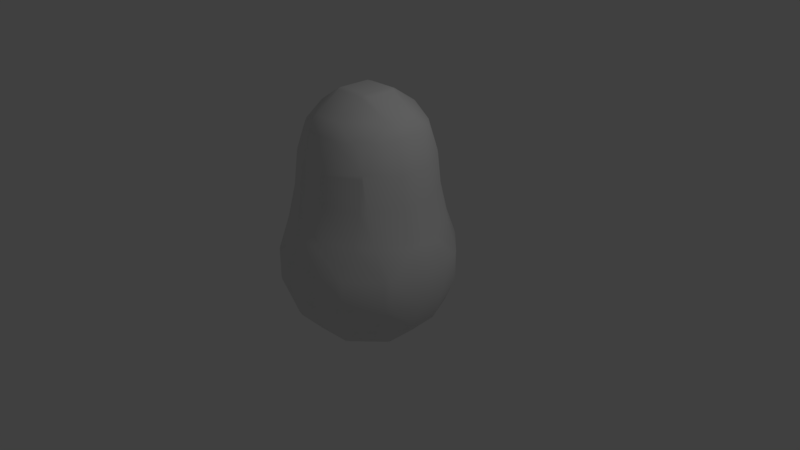 # Source: fruit.blend  (saved by Blender 2.79.0; exported with 4.5.12 LTS)
import bpy
from mathutils import Matrix  # noqa: F401  (used for matrix-valued properties, if any)

bpy.ops.wm.read_factory_settings(use_empty=True)
scene = bpy.context.scene
scene.name = 'Scene'

# ---- collections
col_collection_1 = bpy.data.collections.new('Collection 1'); scene.collection.children.link(col_collection_1)

# ---- world
world_world = bpy.data.worlds.new('World'); scene.world = world_world
world_world.color = (0.05088, 0.05088, 0.05088)
world_world.use_sun_shadow = False
world_world.sun_shadow_jitter_overblur = 0.0
world_world.cycles.sampling_method = 'MANUAL'

# ---- cameras
cam_camera = bpy.data.cameras.new('Camera')
cam_camera.clip_end = 100.0
cam_camera.lens = 35.0
cam_camera.sensor_width = 32.0
cam_camera.sensor_height = 18.0
cam_camera.ortho_scale = 7.314
cam_camera.dof.focus_distance = 0.0
cam_camera.dof.aperture_fstop = 128.0

# ---- lights
light_lamp = bpy.data.lights.new('Lamp', 'POINT')
light_lamp.transmission_factor = 0.0
light_lamp.cutoff_distance = 30.0
light_lamp.energy = 100.0
light_lamp.shadow_buffer_clip_start = 1.001
light_lamp.shadow_soft_size = 0.1
light_lamp.shadow_maximum_resolution = 0.006
light_lamp.use_absolute_resolution = True

# ---- meshes
me_mesh = bpy.data.meshes.new('Mesh')
me_mesh.from_pydata([(0.6, 0.6, 1.455), (0.6, 0.4417, 1.8), (0.4417, 0.6, 1.8), (0.2, 0.6, 1.975), (0.6, 0.2, 1.975), (0.2641, 0.2, 2.2), (0.2, 0.2641, 2.2), (0.6, -0.2, 1.975), (0.2641, -0.2, 2.2), (0.2, -0.2, 2.222), (0.2, 0.2, 2.222), (0.2, -0.2641, 2.2), (-0.2, -0.2, 2.222), (-0.2, -0.2641, 2.2), (-0.2, -0.6, 1.975), (0.2, -0.6, 1.975), (0.2, -0.719, 1.8), (-0.2, -0.719, 1.8), (-0.2, -0.8356, 1.4), (0.2, -0.8356, 1.4), (-0.2, -0.8769, 1.0), (0.2, -0.8769, 1.0), (-0.2, -0.9709, 0.6), (0.2, -0.9709, 0.6), (-0.2, -1.0, 0.5338), (0.2, -1.0, 0.5338), (0.2, -1.115, 0.2), (-0.2, -1.115, 0.2), (-0.2, -1.115, -0.2), (0.2, -1.115, -0.2), (-0.2, -1.0, -0.5302), (0.2, -1.0, -0.5302), (0.2, -0.9608, -0.6), (-0.2, -0.9608, -0.6), (-0.2, -0.6, -0.9608), (0.2, -0.6, -0.9608), (0.2, -0.5302, -1.0), (-0.2, -0.5302, -1.0), (-0.2, -0.2, -1.115), (0.2, -0.2, -1.115), (0.2, 0.2, -1.115), (-0.2, 0.2, -1.115), (0.2, 0.5302, -1.0), (-0.2, 0.5302, -1.0), (-0.2, 0.6, -0.9608), (0.2, 0.6, -0.9608), (0.2, 0.9608, -0.6), (-0.2, 0.9608, -0.6), (-0.2, 1.0, -0.5302), (0.2, 1.0, -0.5302), (0.2, 1.115, -0.2), (-0.2, 1.115, -0.2), (0.2, 1.115, 0.2), (-0.2, 1.115, 0.2), (-0.2, 1.0, 0.5338), (0.2, 1.0, 0.5338), (0.2, 0.9709, 0.6), (-0.2, 0.9709, 0.6), (0.2, 0.8769, 1.0), (-0.2, 0.8769, 1.0), (0.2, 0.8356, 1.4), (-0.2, 0.8356, 1.4), (0.2, 0.719, 1.8), (-0.2, 0.719, 1.8), (-0.2, 0.6, 1.975), (0.6, 0.6689, 1.0), (0.6, 0.6131, 1.4), (0.6689, 0.6, 1.0), (0.6131, 0.6, 1.4), (0.8769, 0.2, 1.0), (0.8356, 0.2, 1.4), (0.8769, -0.2, 1.0), (0.8356, -0.2, 1.4), (0.719, -0.2, 1.8), (0.719, 0.2, 1.8), (0.9709, -0.2, 0.6), (0.9709, 0.2, 0.6), (1.0, -0.2, 0.5338), (1.0, 0.2, 0.5338), (0.7875, 0.6, 0.6), (0.9608, 0.6, 0.2), (1.0, 0.5302, 0.2), (1.0, 0.5302, -0.2), (0.9608, 0.6, -0.2), (0.6, 0.9608, -0.2), (0.6, 0.9608, 0.2), (0.5302, 1.0, 0.2), (0.5302, 1.0, -0.2), (1.115, 0.2, -0.2), (1.115, 0.2, 0.2), (1.0, 0.2, -0.5302), (1.0, -0.2, -0.5302), (1.115, -0.2, -0.2), (1.0, -0.5302, -0.2), (1.0, -0.5302, 0.2), (1.115, -0.2, 0.2), (0.9608, -0.6, -0.2), (0.9608, -0.6, 0.2), (0.6, -0.9608, -0.2), (0.6, -0.9608, 0.2), (0.6, -0.7875, 0.6), (0.7875, -0.6, 0.6), (0.6, -0.6689, 1.0), (0.6689, -0.6, 1.0), (0.6, -0.6131, 1.4), (0.6131, -0.6, 1.4), (0.6, -0.6, 1.455), (0.6, -0.7759, -0.6), (0.7759, -0.6, -0.6), (0.6, -0.6, -0.7759), (0.9608, -0.2, -0.6), (0.6, -0.2, -0.9608), (0.9608, 0.2, -0.6), (0.6, 0.2, -0.9608), (0.7759, 0.6, -0.6), (0.6, 0.6, -0.7759), (0.6, 0.7759, -0.6), (0.5302, 0.2, -1.0), (0.5302, -0.2, -1.0), (0.5302, -1.0, -0.2), (0.5302, -1.0, 0.2), (-0.6, 0.6689, 1.0), (-0.6, 0.6131, 1.4), (-0.6131, 0.6, 1.4), (-0.6689, 0.6, 1.0), (-0.6, 0.6, 1.455), (-0.6, 0.7875, 0.6), (-0.7875, 0.6, 0.6), (-0.6, 0.9608, 0.2), (-0.9608, 0.6, 0.2), (-0.6, 0.9608, -0.2), (-0.9608, 0.6, -0.2), (-0.6, 0.7759, -0.6), (-0.7759, 0.6, -0.6), (-0.6, 0.6, -0.7759), (-1.0, 0.2, -0.5302), (-0.9608, 0.2, -0.6), (-1.0, 0.5302, -0.2), (-1.0, -0.2, -0.5302), (-0.9608, -0.2, -0.6), (-0.6, -0.2, -0.9608), (-0.6, 0.2, -0.9608), (-0.6, -0.6, -0.7759), (-0.7759, -0.6, -0.6), (-0.5302, -0.2, -1.0), (-0.5302, 0.2, -1.0), (-1.0, -0.5302, -0.2), (-0.9608, -0.6, -0.2), (-1.0, -0.5302, 0.2), (-0.9608, -0.6, 0.2), (-1.0, -0.2, 0.5338), (-0.9709, -0.2, 0.6), (-0.7875, -0.6, 0.6), (-0.8769, -0.2, 1.0), (-0.6689, -0.6, 1.0), (-0.8356, -0.2, 1.4), (-0.6131, -0.6, 1.4), (-0.6, -0.6, 1.455), (-0.719, -0.2, 1.8), (-0.6, -0.4417, 1.8), (-0.6, -0.2, 1.975), (-0.719, 0.2, 1.8), (-0.6, 0.2, 1.975), (-0.6, 0.4417, 1.8), (-0.2641, 0.2, 2.2), (-0.2641, -0.2, 2.2), (-0.2, 0.2, 2.222), (-0.2, 0.2641, 2.2), (-0.8356, 0.2, 1.4), (-0.4417, -0.6, 1.8), (-0.8769, 0.2, 1.0), (-0.9709, 0.2, 0.6), (-0.6, -0.7875, 0.6), (-0.6, -0.6689, 1.0), (-1.0, 0.2, 0.5338), (-1.115, -0.2, 0.2), (-1.115, 0.2, 0.2), (-1.115, -0.2, -0.2), (-1.115, 0.2, -0.2), (-0.6, -0.9608, -0.2), (-0.6, -0.9608, 0.2), (-0.5302, -1.0, 0.2), (-0.5302, -1.0, -0.2), (-0.6, -0.7759, -0.6), (-1.0, 0.5302, 0.2), (-0.5302, 1.0, -0.2), (-0.5302, 1.0, 0.2), (0.6, 0.7875, 0.6), (-0.6, -0.6131, 1.4), (0.4417, -0.6, 1.8), (0.6, -0.4417, 1.8), (-0.4417, 0.6, 1.8)], [], [(2, 1, 0), (4, 1, 2, 3), (6, 5, 4, 3), (4, 5, 8, 7), (8, 5, 10, 9), (11, 8, 9), (13, 11, 9, 12), (15, 11, 13, 14), (17, 16, 15, 14), (19, 16, 17, 18), (21, 19, 18, 20), (23, 21, 20, 22), (25, 23, 22, 24), (27, 26, 25, 24), (29, 26, 27, 28), (31, 29, 28, 30), (33, 32, 31, 30), (35, 32, 33, 34), (37, 36, 35, 34), (39, 36, 37, 38), (41, 40, 39, 38), (43, 42, 40, 41), (45, 42, 43, 44), (47, 46, 45, 44), (49, 46, 47, 48), (51, 50, 49, 48), (53, 52, 50, 51), (55, 52, 53, 54), (57, 56, 55, 54), (59, 58, 56, 57), (61, 60, 58, 59), (63, 62, 60, 61), (3, 62, 63, 64), (60, 66, 65, 58), (66, 68, 67, 65), (67, 68, 70, 69), (69, 70, 72, 71), (70, 74, 73, 72), (76, 69, 71, 75), (78, 76, 75, 77), (80, 79, 76, 78), (81, 80, 78), (83, 80, 81, 82), (85, 80, 83, 84), (87, 86, 85, 84), (81, 89, 88, 82), (82, 88, 90), (90, 88, 92, 91), (92, 93, 91), (92, 95, 94, 93), (94, 95, 77), (94, 97, 96, 93), (96, 97, 99, 98), (97, 101, 100, 99), (101, 103, 102, 100), (103, 105, 104, 102), (104, 105, 106), (108, 96, 98, 107), (108, 107, 109), (111, 110, 108, 109), (113, 112, 110, 111), (115, 114, 112, 113), (116, 114, 115), (118, 117, 113, 111), (99, 120, 119, 98), (110, 112, 90, 91), (88, 89, 95, 92), (95, 89, 78, 77), (71, 72, 105, 103), (122, 61, 59, 121), (124, 123, 122, 121), (122, 123, 125), (127, 124, 121, 126), (129, 127, 126, 128), (131, 129, 128, 130), (133, 131, 130, 132), (133, 132, 134), (131, 133, 136, 135), (137, 131, 135), (135, 136, 139, 138), (139, 136, 141, 140), (143, 139, 140, 142), (141, 145, 144, 140), (143, 147, 146, 138), (139, 143, 138), (147, 149, 148, 146), (149, 152, 151, 150), (148, 149, 150), (154, 153, 151, 152), (156, 155, 153, 154), (158, 155, 156, 157), (159, 158, 157), (158, 159, 160), (162, 161, 158, 160), (163, 161, 162), (165, 164, 162, 160), (166, 164, 165, 12), (167, 164, 166), (10, 6, 167, 166), (158, 161, 168, 155), (169, 159, 157), (155, 168, 170, 153), (153, 170, 171, 151), (173, 154, 152, 172), (151, 171, 174, 150), (174, 176, 175, 150), (175, 176, 178, 177), (175, 148, 150), (180, 149, 147, 179), (182, 181, 180, 179), (148, 175, 177, 146), (179, 147, 143, 183), (146, 177, 138), (177, 178, 135, 138), (178, 137, 135), (184, 129, 131, 137), (128, 186, 185, 130), (127, 129, 184, 174), (171, 127, 174), (170, 124, 127, 171), (187, 85, 86, 55), (56, 187, 55), (53, 186, 54), (52, 86, 87, 50), (185, 186, 53, 51), (50, 87, 49), (185, 51, 48), (46, 116, 115, 45), (132, 47, 44, 134), (113, 117, 42, 45), (115, 113, 45), (44, 43, 145, 141), (134, 44, 141), (145, 43, 41), (40, 117, 118, 39), (144, 145, 41, 38), (118, 36, 39), (37, 144, 38), (118, 111, 109, 35), (36, 118, 35), (144, 37, 34, 142), (140, 144, 142), (34, 33, 183, 142), (107, 98, 119, 31), (32, 107, 31), (30, 182, 179, 183), (33, 30, 183), (119, 29, 31), (28, 182, 30), (27, 181, 182, 28), (181, 27, 24), (99, 100, 23, 25), (120, 99, 25), (24, 22, 172, 180), (181, 24, 180), (100, 102, 21, 23), (22, 20, 173, 172), (20, 18, 188, 173), (18, 17, 169, 157), (188, 18, 157), (16, 189, 15), (169, 17, 14), (165, 13, 12), (9, 10, 166, 12), (73, 74, 4, 7), (167, 6, 3, 64), (68, 66, 0), (74, 1, 4), (0, 74, 70, 68), (1, 74, 0), (190, 73, 7), (72, 73, 190, 106), (105, 72, 106), (190, 189, 106), (2, 62, 3), (2, 0, 66, 60), (62, 2, 60), (5, 6, 10), (7, 8, 11, 15), (189, 190, 7, 15), (106, 189, 16, 19), (104, 106, 19), (119, 120, 26, 29), (63, 191, 64), (63, 61, 122, 125), (191, 63, 125), (163, 191, 125), (64, 191, 163, 162), (164, 167, 64, 162), (168, 161, 163, 125), (123, 168, 125), (178, 176, 184, 137), (14, 13, 165, 160), (159, 169, 14, 160), (156, 188, 157), (65, 67, 79, 187), (187, 79, 80, 85), (84, 83, 114, 116), (79, 67, 69, 76), (89, 81, 78), (114, 83, 82, 90), (112, 114, 90), (75, 71, 103, 101), (101, 97, 94, 77), (75, 101, 77), (96, 108, 110, 91), (93, 96, 91), (58, 65, 187, 56), (86, 52, 55), (84, 116, 46, 49), (87, 84, 49), (42, 117, 40), (102, 104, 19, 21), (26, 120, 25), (109, 107, 32, 35), (121, 59, 57, 126), (57, 54, 186, 128), (126, 57, 128), (185, 48, 47, 132), (130, 185, 132), (168, 123, 124, 170), (184, 176, 174), (136, 133, 134, 141), (188, 156, 154, 173), (172, 152, 149, 180), (183, 143, 142)])
me_mesh.polygons.foreach_set('use_smooth', [True] * 226)
me_mesh.use_remesh_preserve_volume = False
me_mesh.use_remesh_preserve_attributes = False
me_mesh.use_mirror_vertex_groups = False
me_mesh.update()

# ---- objects
ob_mball_002 = bpy.data.objects.new('Mball.002', me_mesh)
ob_mball_001 = bpy.data.objects.new('Mball.001', None)
ob_lamp = bpy.data.objects.new('Lamp', light_lamp)
ob_camera = bpy.data.objects.new('Camera', cam_camera)

# ---- transforms, parenting, visibility, modifiers, constraints
ob_mball_002.location = (0.0, 0.0, 0.0)
ob_mball_002.lineart.crease_threshold = 0.0
ob_mball_001.location = (0.0, 0.0, 1.445)
ob_mball_001.scale = (0.7182, 0.7182, 0.7182)
ob_mball_001.empty_image_offset = (0.0, 0.0)
ob_mball_001.lineart.crease_threshold = 0.0
ob_lamp.location = (4.076, 1.005, 5.904)
ob_lamp.rotation_euler = (0.6503, 0.05522, 1.866)
ob_lamp.lock_rotations_4d = False
ob_lamp.empty_display_type = 'ARROWS'
ob_lamp.color = (0.0, 0.0, 0.0, 0.0)
ob_lamp.lineart.crease_threshold = 0.0
ob_camera.location = (7.481, -6.508, 5.344)
ob_camera.rotation_euler = (1.109, 0.0, 0.8149)
ob_camera.lock_rotations_4d = False
ob_camera.empty_display_type = 'ARROWS'
ob_camera.color = (0.0, 0.0, 0.0, 0.0)
ob_camera.display_type = 'WIRE'
ob_camera.lineart.crease_threshold = 0.0

# ---- collection membership
col_collection_1.objects.link(ob_mball_002)
col_collection_1.objects.link(ob_mball_001)
col_collection_1.objects.link(ob_lamp)
col_collection_1.objects.link(ob_camera)

# ---- scene / render settings (as saved in the file)
scene.camera = ob_camera
scene.frame_start = 1; scene.frame_end = 250; scene.frame_set(1)
scene.render.engine = 'BLENDER_EEVEE_NEXT'
scene.render.resolution_percentage = 50
scene.render.dither_intensity = 0.0
scene.cycles.use_denoising = False
scene.cycles.samples = 128
scene.cycles.sampling_pattern = 'TABULATED_SOBOL'
scene.cycles.use_adaptive_sampling = False
scene.cycles.use_light_tree = False
scene.cycles.blur_glossy = 0.0
scene.cycles.sample_clamp_indirect = 0.0
scene.view_settings.view_transform = 'Standard'
bpy.context.view_layer.update()
